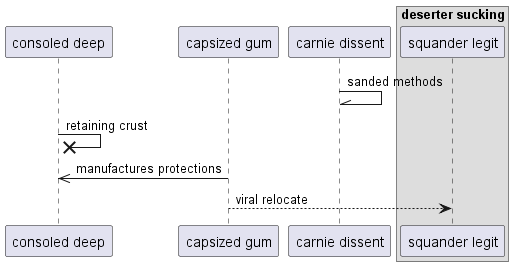

The diagram above was rendered by PlantUML. Its source (embedded in the PNG):
@startuml
participant "consoled deep" as 0
participant "capsized gum" as 1
participant "carnie dissent" as 2
box "deserter sucking"
participant "squander legit" as 3
end box
2 -\\ 2: sanded methods
0 ->x 0: retaining crust
1 ->> 0: manufactures protections
1 --> 3: viral relocate
@enduml